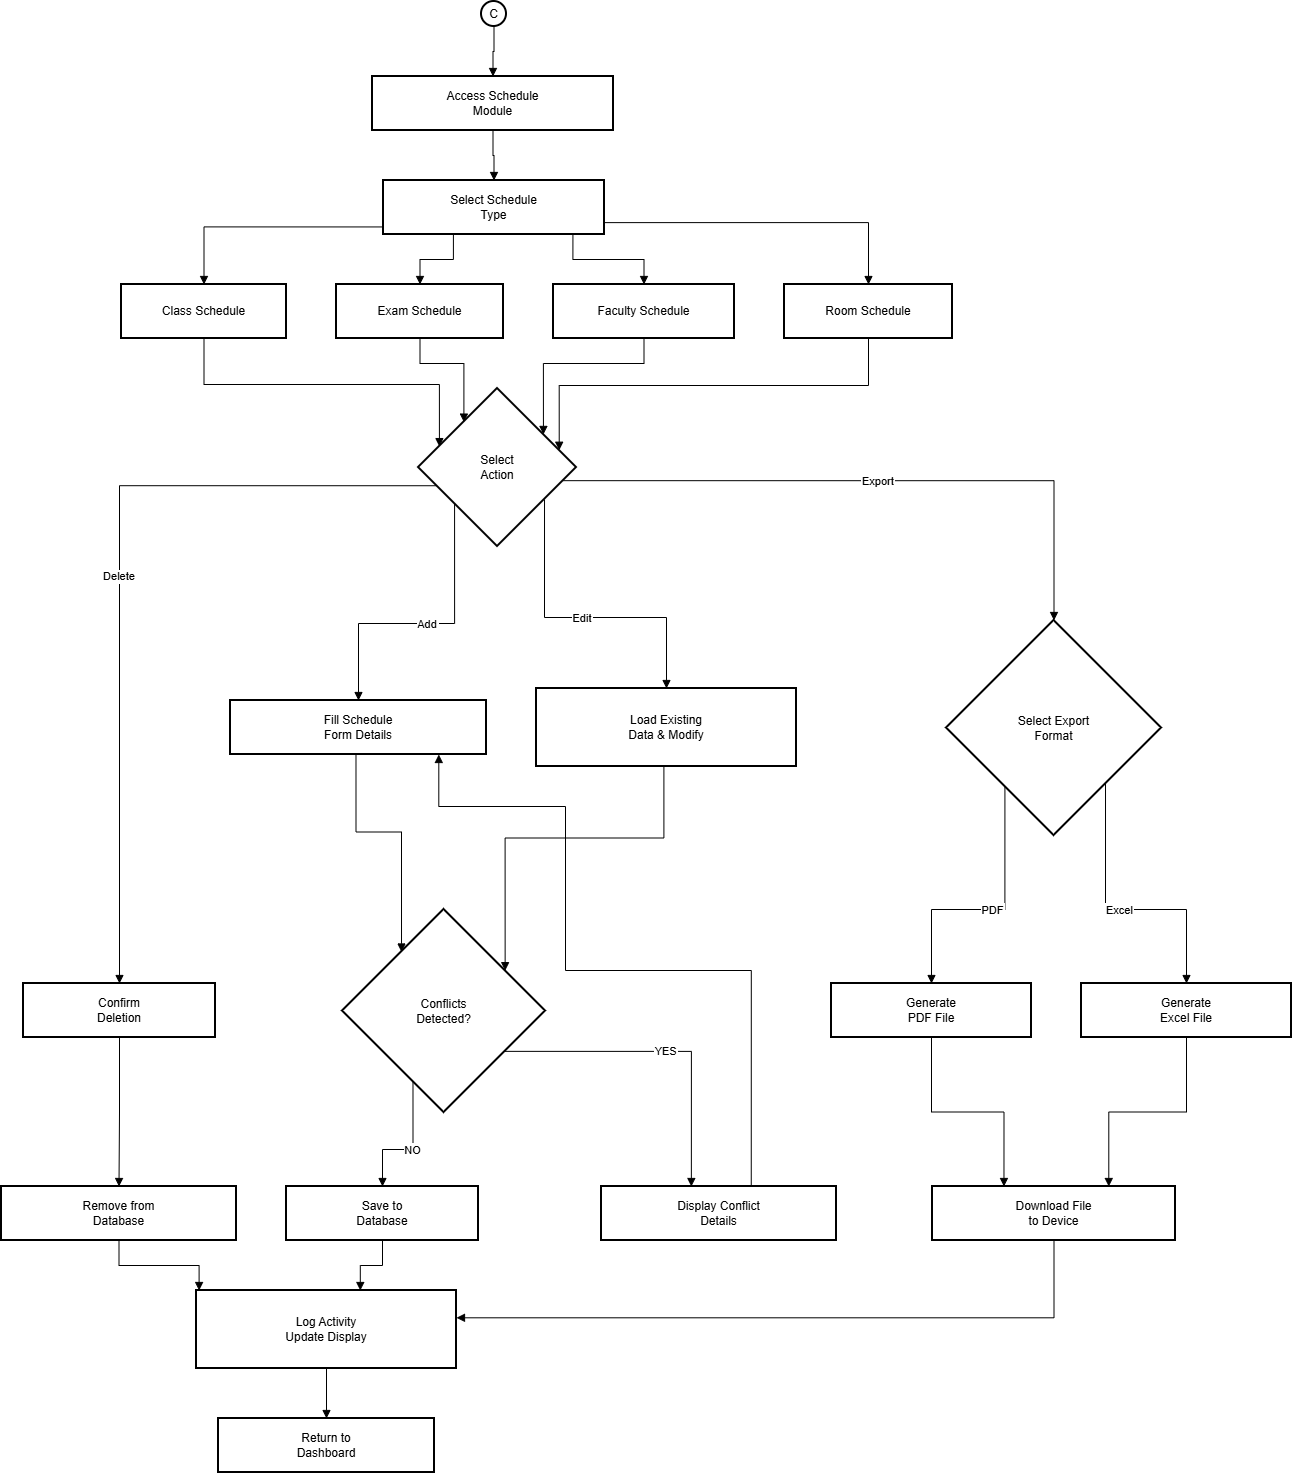

The diagram above was exported from draw.io. Its source (the exported page's mxGraphModel, read from the mxfile embedded in the PNG):
<mxGraphModel dx="2194" dy="1269" grid="0" gridSize="10" guides="1" tooltips="1" connect="1" arrows="1" fold="1" page="1" pageScale="1" pageWidth="850" pageHeight="1100" background="#ffffff" math="0" shadow="0">
  <root>
    <mxCell id="0" />
    <mxCell id="1" parent="0" />
    <mxCell id="tBjOJCQz4JF5Mp_9XnNU-1460" parent="1" style="ellipse;aspect=fixed;strokeWidth=2;whiteSpace=wrap;" value="C" vertex="1">
      <mxGeometry height="25" width="25" x="500" y="20" as="geometry" />
    </mxCell>
    <mxCell id="tBjOJCQz4JF5Mp_9XnNU-1461" parent="1" style="whiteSpace=wrap;strokeWidth=2;" value="Access Schedule&#10;Module" vertex="1">
      <mxGeometry height="54" width="241" x="391" y="95" as="geometry" />
    </mxCell>
    <mxCell id="tBjOJCQz4JF5Mp_9XnNU-1462" parent="1" style="whiteSpace=wrap;strokeWidth=2;" value="Select Schedule&#10;Type" vertex="1">
      <mxGeometry height="54" width="221" x="402" y="199" as="geometry" />
    </mxCell>
    <mxCell id="tBjOJCQz4JF5Mp_9XnNU-1463" parent="1" style="whiteSpace=wrap;strokeWidth=2;" value="Class Schedule" vertex="1">
      <mxGeometry height="54" width="165" x="140" y="303" as="geometry" />
    </mxCell>
    <mxCell id="tBjOJCQz4JF5Mp_9XnNU-1464" parent="1" style="whiteSpace=wrap;strokeWidth=2;" value="Exam Schedule" vertex="1">
      <mxGeometry height="54" width="167" x="355" y="303" as="geometry" />
    </mxCell>
    <mxCell id="tBjOJCQz4JF5Mp_9XnNU-1465" parent="1" style="whiteSpace=wrap;strokeWidth=2;" value="Faculty Schedule" vertex="1">
      <mxGeometry height="54" width="181" x="572" y="303" as="geometry" />
    </mxCell>
    <mxCell id="tBjOJCQz4JF5Mp_9XnNU-1466" parent="1" style="whiteSpace=wrap;strokeWidth=2;" value="Room Schedule" vertex="1">
      <mxGeometry height="54" width="168" x="803" y="303" as="geometry" />
    </mxCell>
    <mxCell id="tBjOJCQz4JF5Mp_9XnNU-1467" parent="1" style="rhombus;strokeWidth=2;whiteSpace=wrap;" value="Select&#10;Action" vertex="1">
      <mxGeometry height="158" width="158" x="437" y="407" as="geometry" />
    </mxCell>
    <mxCell id="tBjOJCQz4JF5Mp_9XnNU-1468" parent="1" style="whiteSpace=wrap;strokeWidth=2;" value="Fill Schedule&#10;Form Details" vertex="1">
      <mxGeometry height="54" width="256" x="249" y="719" as="geometry" />
    </mxCell>
    <mxCell id="tBjOJCQz4JF5Mp_9XnNU-1469" parent="1" style="whiteSpace=wrap;strokeWidth=2;" value="Load Existing&#10;Data &amp; Modify" vertex="1">
      <mxGeometry height="78" width="260" x="555" y="707" as="geometry" />
    </mxCell>
    <mxCell id="tBjOJCQz4JF5Mp_9XnNU-1470" parent="1" style="whiteSpace=wrap;strokeWidth=2;" value="Confirm&#10;Deletion" vertex="1">
      <mxGeometry height="54" width="192" x="42" y="1002" as="geometry" />
    </mxCell>
    <mxCell id="tBjOJCQz4JF5Mp_9XnNU-1471" parent="1" style="rhombus;strokeWidth=2;whiteSpace=wrap;" value="Select Export&#10;Format" vertex="1">
      <mxGeometry height="215" width="215" x="965" y="639" as="geometry" />
    </mxCell>
    <mxCell id="tBjOJCQz4JF5Mp_9XnNU-1472" parent="1" style="rhombus;strokeWidth=2;whiteSpace=wrap;" value="Conflicts&#10;Detected?" vertex="1">
      <mxGeometry height="203" width="203" x="361" y="928" as="geometry" />
    </mxCell>
    <mxCell id="tBjOJCQz4JF5Mp_9XnNU-1473" parent="1" style="whiteSpace=wrap;strokeWidth=2;" value="Remove from&#10;Database" vertex="1">
      <mxGeometry height="54" width="235" x="20" y="1205" as="geometry" />
    </mxCell>
    <mxCell id="tBjOJCQz4JF5Mp_9XnNU-1474" parent="1" style="whiteSpace=wrap;strokeWidth=2;" value="Generate&#10;PDF File" vertex="1">
      <mxGeometry height="54" width="200" x="850" y="1002" as="geometry" />
    </mxCell>
    <mxCell id="tBjOJCQz4JF5Mp_9XnNU-1475" parent="1" style="whiteSpace=wrap;strokeWidth=2;" value="Generate&#10;Excel File" vertex="1">
      <mxGeometry height="54" width="210" x="1100" y="1002" as="geometry" />
    </mxCell>
    <mxCell id="tBjOJCQz4JF5Mp_9XnNU-1476" parent="1" style="whiteSpace=wrap;strokeWidth=2;" value="Download File&#10;to Device" vertex="1">
      <mxGeometry height="54" width="243" x="951" y="1205" as="geometry" />
    </mxCell>
    <mxCell id="tBjOJCQz4JF5Mp_9XnNU-1477" parent="1" style="whiteSpace=wrap;strokeWidth=2;" value="Display Conflict&#10;Details" vertex="1">
      <mxGeometry height="54" width="235" x="620" y="1205" as="geometry" />
    </mxCell>
    <mxCell id="tBjOJCQz4JF5Mp_9XnNU-1478" parent="1" style="whiteSpace=wrap;strokeWidth=2;" value="Save to&#10;Database" vertex="1">
      <mxGeometry height="54" width="192" x="305" y="1205" as="geometry" />
    </mxCell>
    <mxCell id="tBjOJCQz4JF5Mp_9XnNU-1479" parent="1" style="whiteSpace=wrap;strokeWidth=2;" value="Log Activity&#10;Update Display" vertex="1">
      <mxGeometry height="78" width="260" x="215" y="1309" as="geometry" />
    </mxCell>
    <mxCell id="tBjOJCQz4JF5Mp_9XnNU-1480" parent="1" style="whiteSpace=wrap;strokeWidth=2;" value="Return to&#10;Dashboard" vertex="1">
      <mxGeometry height="54" width="216" x="237" y="1437" as="geometry" />
    </mxCell>
    <mxCell id="tBjOJCQz4JF5Mp_9XnNU-1481" edge="1" parent="1" source="tBjOJCQz4JF5Mp_9XnNU-1460" style="startArrow=none;endArrow=block;exitX=0.48;exitY=0.98;entryX=0.5;entryY=-0.01;rounded=0;edgeStyle=orthogonalEdgeStyle;" target="tBjOJCQz4JF5Mp_9XnNU-1461" value="">
      <mxGeometry relative="1" as="geometry" />
    </mxCell>
    <mxCell id="tBjOJCQz4JF5Mp_9XnNU-1482" edge="1" parent="1" source="tBjOJCQz4JF5Mp_9XnNU-1461" style="startArrow=none;endArrow=block;exitX=0.5;exitY=0.99;entryX=0.5;entryY=-0.01;rounded=0;edgeStyle=orthogonalEdgeStyle;" target="tBjOJCQz4JF5Mp_9XnNU-1462" value="">
      <mxGeometry relative="1" as="geometry" />
    </mxCell>
    <mxCell id="tBjOJCQz4JF5Mp_9XnNU-1483" edge="1" parent="1" source="tBjOJCQz4JF5Mp_9XnNU-1462" style="startArrow=none;endArrow=block;exitX=0;exitY=0.86;entryX=0.5;entryY=-0.01;rounded=0;edgeStyle=orthogonalEdgeStyle;" target="tBjOJCQz4JF5Mp_9XnNU-1463" value="">
      <mxGeometry relative="1" as="geometry" />
    </mxCell>
    <mxCell id="tBjOJCQz4JF5Mp_9XnNU-1484" edge="1" parent="1" source="tBjOJCQz4JF5Mp_9XnNU-1462" style="startArrow=none;endArrow=block;exitX=0.32;exitY=0.99;entryX=0.5;entryY=-0.01;rounded=0;edgeStyle=orthogonalEdgeStyle;" target="tBjOJCQz4JF5Mp_9XnNU-1464" value="">
      <mxGeometry relative="1" as="geometry" />
    </mxCell>
    <mxCell id="tBjOJCQz4JF5Mp_9XnNU-1485" edge="1" parent="1" source="tBjOJCQz4JF5Mp_9XnNU-1462" style="startArrow=none;endArrow=block;exitX=0.85;exitY=0.99;entryX=0.5;entryY=-0.01;rounded=0;edgeStyle=orthogonalEdgeStyle;" target="tBjOJCQz4JF5Mp_9XnNU-1465" value="">
      <mxGeometry relative="1" as="geometry" />
    </mxCell>
    <mxCell id="tBjOJCQz4JF5Mp_9XnNU-1486" edge="1" parent="1" source="tBjOJCQz4JF5Mp_9XnNU-1462" style="startArrow=none;endArrow=block;exitX=1;exitY=0.78;entryX=0.5;entryY=-0.01;rounded=0;edgeStyle=orthogonalEdgeStyle;" target="tBjOJCQz4JF5Mp_9XnNU-1466" value="">
      <mxGeometry relative="1" as="geometry" />
    </mxCell>
    <mxCell id="tBjOJCQz4JF5Mp_9XnNU-1487" edge="1" parent="1" source="tBjOJCQz4JF5Mp_9XnNU-1463" style="startArrow=none;endArrow=block;exitX=0.5;exitY=0.99;entryX=0;entryY=0.32;rounded=0;edgeStyle=orthogonalEdgeStyle;" target="tBjOJCQz4JF5Mp_9XnNU-1467" value="">
      <mxGeometry relative="1" as="geometry">
        <Array as="points">
          <mxPoint x="223" y="403" />
          <mxPoint x="458" y="403" />
        </Array>
      </mxGeometry>
    </mxCell>
    <mxCell id="tBjOJCQz4JF5Mp_9XnNU-1488" edge="1" parent="1" source="tBjOJCQz4JF5Mp_9XnNU-1464" style="startArrow=none;endArrow=block;exitX=0.5;exitY=0.99;entryX=0.13;entryY=0;rounded=0;edgeStyle=orthogonalEdgeStyle;" target="tBjOJCQz4JF5Mp_9XnNU-1467" value="">
      <mxGeometry relative="1" as="geometry" />
    </mxCell>
    <mxCell id="tBjOJCQz4JF5Mp_9XnNU-1489" edge="1" parent="1" source="tBjOJCQz4JF5Mp_9XnNU-1465" style="startArrow=none;endArrow=block;exitX=0.5;exitY=0.99;entryX=1;entryY=0.14;rounded=0;edgeStyle=orthogonalEdgeStyle;" target="tBjOJCQz4JF5Mp_9XnNU-1467" value="">
      <mxGeometry relative="1" as="geometry" />
    </mxCell>
    <mxCell id="tBjOJCQz4JF5Mp_9XnNU-1490" edge="1" parent="1" source="tBjOJCQz4JF5Mp_9XnNU-1466" style="startArrow=none;endArrow=block;exitX=0.5;exitY=0.99;entryX=1;entryY=0.36;rounded=0;edgeStyle=orthogonalEdgeStyle;" target="tBjOJCQz4JF5Mp_9XnNU-1467" value="">
      <mxGeometry relative="1" as="geometry">
        <Array as="points">
          <mxPoint x="887" y="404" />
          <mxPoint x="578" y="404" />
        </Array>
      </mxGeometry>
    </mxCell>
    <mxCell id="tBjOJCQz4JF5Mp_9XnNU-1491" edge="1" parent="1" source="tBjOJCQz4JF5Mp_9XnNU-1467" style="startArrow=none;endArrow=block;exitX=0;exitY=0.92;entryX=0.5;entryY=0.01;rounded=0;edgeStyle=orthogonalEdgeStyle;" target="tBjOJCQz4JF5Mp_9XnNU-1468" value="Add">
      <mxGeometry relative="1" as="geometry" />
    </mxCell>
    <mxCell id="tBjOJCQz4JF5Mp_9XnNU-1492" edge="1" parent="1" source="tBjOJCQz4JF5Mp_9XnNU-1467" style="startArrow=none;endArrow=block;exitX=1;exitY=0.84;entryX=0.5;entryY=0;rounded=0;edgeStyle=orthogonalEdgeStyle;" target="tBjOJCQz4JF5Mp_9XnNU-1469" value="Edit">
      <mxGeometry relative="1" as="geometry" />
    </mxCell>
    <mxCell id="tBjOJCQz4JF5Mp_9XnNU-1493" edge="1" parent="1" source="tBjOJCQz4JF5Mp_9XnNU-1467" style="startArrow=none;endArrow=block;exitX=0;exitY=0.65;entryX=0.5;entryY=0.01;rounded=0;edgeStyle=orthogonalEdgeStyle;" target="tBjOJCQz4JF5Mp_9XnNU-1470" value="Delete">
      <mxGeometry relative="1" as="geometry" />
    </mxCell>
    <mxCell id="tBjOJCQz4JF5Mp_9XnNU-1494" edge="1" parent="1" source="tBjOJCQz4JF5Mp_9XnNU-1467" style="startArrow=none;endArrow=block;exitX=1;exitY=0.6;entryX=0.5;entryY=0;rounded=0;edgeStyle=orthogonalEdgeStyle;" target="tBjOJCQz4JF5Mp_9XnNU-1471" value="Export">
      <mxGeometry relative="1" as="geometry" />
    </mxCell>
    <mxCell id="tBjOJCQz4JF5Mp_9XnNU-1495" edge="1" parent="1" source="tBjOJCQz4JF5Mp_9XnNU-1468" style="startArrow=none;endArrow=block;exitX=0.49;exitY=1.01;entryX=0.14;entryY=0;rounded=0;edgeStyle=orthogonalEdgeStyle;" target="tBjOJCQz4JF5Mp_9XnNU-1472" value="">
      <mxGeometry relative="1" as="geometry" />
    </mxCell>
    <mxCell id="tBjOJCQz4JF5Mp_9XnNU-1496" edge="1" parent="1" source="tBjOJCQz4JF5Mp_9XnNU-1469" style="startArrow=none;endArrow=block;exitX=0.49;exitY=1;entryX=1;entryY=0.17;rounded=0;edgeStyle=orthogonalEdgeStyle;" target="tBjOJCQz4JF5Mp_9XnNU-1472" value="">
      <mxGeometry relative="1" as="geometry" />
    </mxCell>
    <mxCell id="tBjOJCQz4JF5Mp_9XnNU-1497" edge="1" parent="1" source="tBjOJCQz4JF5Mp_9XnNU-1470" style="startArrow=none;endArrow=block;exitX=0.5;exitY=1.01;entryX=0.5;entryY=-0.01;rounded=0;edgeStyle=orthogonalEdgeStyle;" target="tBjOJCQz4JF5Mp_9XnNU-1473" value="">
      <mxGeometry relative="1" as="geometry" />
    </mxCell>
    <mxCell id="tBjOJCQz4JF5Mp_9XnNU-1498" edge="1" parent="1" source="tBjOJCQz4JF5Mp_9XnNU-1471" style="startArrow=none;endArrow=block;exitX=0.08;exitY=1;entryX=0.5;entryY=0.01;rounded=0;edgeStyle=orthogonalEdgeStyle;" target="tBjOJCQz4JF5Mp_9XnNU-1474" value="PDF">
      <mxGeometry relative="1" as="geometry" />
    </mxCell>
    <mxCell id="tBjOJCQz4JF5Mp_9XnNU-1499" edge="1" parent="1" source="tBjOJCQz4JF5Mp_9XnNU-1471" style="startArrow=none;endArrow=block;exitX=0.96;exitY=1;entryX=0.5;entryY=0.01;rounded=0;edgeStyle=orthogonalEdgeStyle;" target="tBjOJCQz4JF5Mp_9XnNU-1475" value="Excel">
      <mxGeometry relative="1" as="geometry" />
    </mxCell>
    <mxCell id="tBjOJCQz4JF5Mp_9XnNU-1500" edge="1" parent="1" source="tBjOJCQz4JF5Mp_9XnNU-1474" style="startArrow=none;endArrow=block;exitX=0.5;exitY=1.01;entryX=0.29;entryY=-0.01;rounded=0;edgeStyle=orthogonalEdgeStyle;" target="tBjOJCQz4JF5Mp_9XnNU-1476" value="">
      <mxGeometry relative="1" as="geometry" />
    </mxCell>
    <mxCell id="tBjOJCQz4JF5Mp_9XnNU-1501" edge="1" parent="1" source="tBjOJCQz4JF5Mp_9XnNU-1475" style="startArrow=none;endArrow=block;exitX=0.5;exitY=1.01;entryX=0.73;entryY=-0.01;rounded=0;edgeStyle=orthogonalEdgeStyle;" target="tBjOJCQz4JF5Mp_9XnNU-1476" value="">
      <mxGeometry relative="1" as="geometry" />
    </mxCell>
    <mxCell id="tBjOJCQz4JF5Mp_9XnNU-1502" edge="1" parent="1" source="tBjOJCQz4JF5Mp_9XnNU-1472" style="startArrow=none;endArrow=block;exitX=1;exitY=0.83;entryX=0.38;entryY=-0.01;rounded=0;edgeStyle=orthogonalEdgeStyle;" target="tBjOJCQz4JF5Mp_9XnNU-1477" value="YES">
      <mxGeometry relative="1" as="geometry" />
    </mxCell>
    <mxCell id="tBjOJCQz4JF5Mp_9XnNU-1503" edge="1" parent="1" source="tBjOJCQz4JF5Mp_9XnNU-1477" style="startArrow=none;endArrow=block;exitX=0.64;exitY=-0.01;entryX=0.82;entryY=1.01;rounded=0;edgeStyle=orthogonalEdgeStyle;" target="tBjOJCQz4JF5Mp_9XnNU-1468" value="">
      <mxGeometry relative="1" as="geometry">
        <Array as="points">
          <mxPoint x="770" y="989" />
          <mxPoint x="584" y="989" />
          <mxPoint x="584" y="825" />
          <mxPoint x="457" y="825" />
        </Array>
      </mxGeometry>
    </mxCell>
    <mxCell id="tBjOJCQz4JF5Mp_9XnNU-1504" edge="1" parent="1" source="tBjOJCQz4JF5Mp_9XnNU-1472" style="startArrow=none;endArrow=block;exitX=0.28;exitY=1;entryX=0.5;entryY=-0.01;rounded=0;edgeStyle=orthogonalEdgeStyle;" target="tBjOJCQz4JF5Mp_9XnNU-1478" value="NO">
      <mxGeometry relative="1" as="geometry" />
    </mxCell>
    <mxCell id="tBjOJCQz4JF5Mp_9XnNU-1505" edge="1" parent="1" source="tBjOJCQz4JF5Mp_9XnNU-1473" style="startArrow=none;endArrow=block;exitX=0.5;exitY=0.99;entryX=0.01;entryY=0;rounded=0;edgeStyle=orthogonalEdgeStyle;" target="tBjOJCQz4JF5Mp_9XnNU-1479" value="">
      <mxGeometry relative="1" as="geometry" />
    </mxCell>
    <mxCell id="tBjOJCQz4JF5Mp_9XnNU-1506" edge="1" parent="1" source="tBjOJCQz4JF5Mp_9XnNU-1478" style="startArrow=none;endArrow=block;exitX=0.5;exitY=0.99;entryX=0.63;entryY=0;rounded=0;edgeStyle=orthogonalEdgeStyle;" target="tBjOJCQz4JF5Mp_9XnNU-1479" value="">
      <mxGeometry relative="1" as="geometry" />
    </mxCell>
    <mxCell id="tBjOJCQz4JF5Mp_9XnNU-1507" edge="1" parent="1" source="tBjOJCQz4JF5Mp_9XnNU-1476" style="startArrow=none;endArrow=block;exitX=0.5;exitY=0.99;entryX=1;entryY=0.35;rounded=0;edgeStyle=orthogonalEdgeStyle;" target="tBjOJCQz4JF5Mp_9XnNU-1479" value="">
      <mxGeometry relative="1" as="geometry" />
    </mxCell>
    <mxCell id="tBjOJCQz4JF5Mp_9XnNU-1508" edge="1" parent="1" source="tBjOJCQz4JF5Mp_9XnNU-1479" style="startArrow=none;endArrow=block;exitX=0.5;exitY=1;entryX=0.5;entryY=-0.01;rounded=0;edgeStyle=orthogonalEdgeStyle;" target="tBjOJCQz4JF5Mp_9XnNU-1480" value="">
      <mxGeometry relative="1" as="geometry" />
    </mxCell>
  </root>
</mxGraphModel>